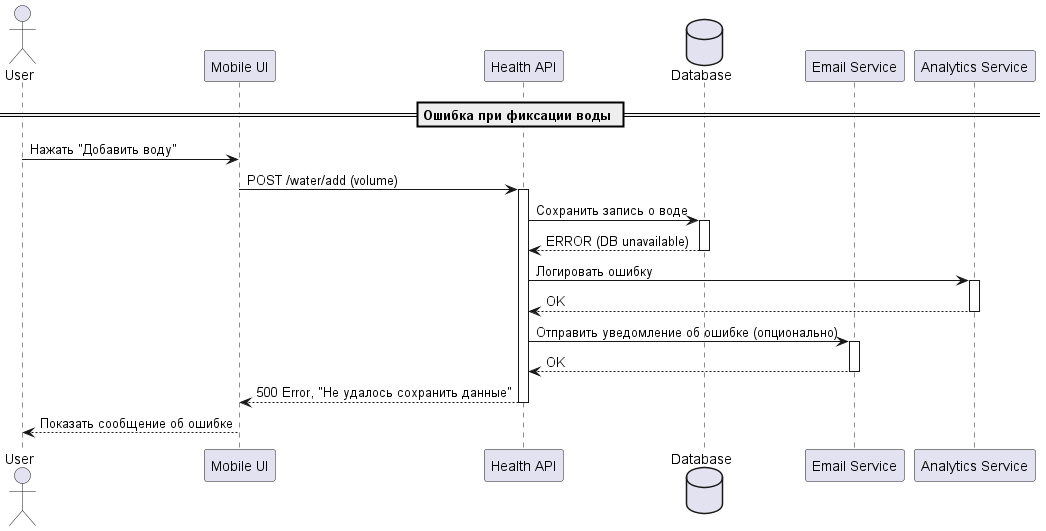

The diagram above was rendered by PlantUML. Its source (embedded in the PNG):
@startuml
actor User
participant "Mobile UI" as UI
participant "Health API" as API
database "Database" as DB
participant "Email Service" as Email
participant "Analytics Service" as Analytics

== Ошибка при фиксации воды ==

User -> UI: Нажать "Добавить воду"
UI -> API: POST /water/add (volume)
activate API

API -> DB: Сохранить запись о воде
activate DB
DB --> API: ERROR (DB unavailable)
deactivate DB

API -> Analytics: Логировать ошибку
activate Analytics
Analytics --> API: OK
deactivate Analytics

API -> Email: Отправить уведомление об ошибке (опционально)
activate Email
Email --> API: OK
deactivate Email

API --> UI: 500 Error, "Не удалось сохранить данные"
deactivate API

UI --> User: Показать сообщение об ошибке

@enduml